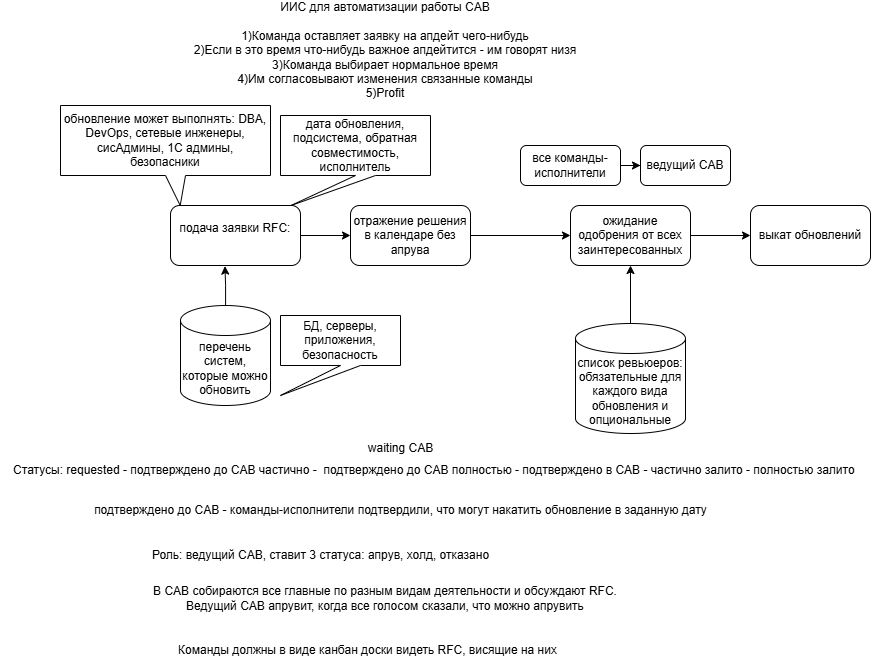

The diagram above was exported from draw.io. Its source (the exported page's mxGraphModel, read from the mxfile embedded in the PNG):
<mxGraphModel dx="2404" dy="706" grid="1" gridSize="10" guides="1" tooltips="1" connect="1" arrows="1" fold="1" page="1" pageScale="1" pageWidth="827" pageHeight="1169" math="0" shadow="0">
  <root>
    <mxCell id="0" />
    <mxCell id="1" parent="0" />
    <mxCell id="iFASyMVNouuMOoCQSFxO-1" value="ИИС для автоматизации работы CAB&lt;div&gt;&lt;br&gt;&lt;/div&gt;&lt;div&gt;&lt;div&gt;1)Команда оставляет заявку на апдейт чего-нибудь&lt;/div&gt;&lt;div&gt;2)Если в это время что-нибудь важное апдейтится - им говорят низя&lt;/div&gt;&lt;div&gt;3)Команда выбирает нормальное время&lt;/div&gt;&lt;div&gt;4)Им согласовывают изменения связанные команды&lt;/div&gt;&lt;div&gt;5)Profit&lt;/div&gt;&lt;/div&gt;" style="text;html=1;align=center;verticalAlign=middle;whiteSpace=wrap;rounded=0;" vertex="1" parent="1">
      <mxGeometry x="20" y="50" width="470" height="90" as="geometry" />
    </mxCell>
    <mxCell id="fOcHwqf4hHr86Y8BKuqI-10" style="edgeStyle=orthogonalEdgeStyle;rounded=0;orthogonalLoop=1;jettySize=auto;html=1;" edge="1" parent="1" source="fOcHwqf4hHr86Y8BKuqI-1" target="fOcHwqf4hHr86Y8BKuqI-4">
      <mxGeometry relative="1" as="geometry" />
    </mxCell>
    <mxCell id="fOcHwqf4hHr86Y8BKuqI-1" value="подача заявки RFC:&lt;div&gt;&lt;br&gt;&lt;/div&gt;" style="rounded=1;whiteSpace=wrap;html=1;" vertex="1" parent="1">
      <mxGeometry x="40" y="250" width="130" height="60" as="geometry" />
    </mxCell>
    <mxCell id="fOcHwqf4hHr86Y8BKuqI-2" value="дата обновления, подсистема, обратная совместимость, исполнитель" style="shape=callout;whiteSpace=wrap;html=1;perimeter=calloutPerimeter;position2=0.07;" vertex="1" parent="1">
      <mxGeometry x="150" y="160" width="150" height="90" as="geometry" />
    </mxCell>
    <mxCell id="fOcHwqf4hHr86Y8BKuqI-3" value="обновление может выполнять: DBA, DevOps, сетевые инженеры, сисАдмины, 1С админы, безопасники" style="shape=callout;whiteSpace=wrap;html=1;perimeter=calloutPerimeter;position2=0.57;" vertex="1" parent="1">
      <mxGeometry x="-70" y="150" width="210" height="100" as="geometry" />
    </mxCell>
    <mxCell id="fOcHwqf4hHr86Y8BKuqI-12" style="edgeStyle=orthogonalEdgeStyle;rounded=0;orthogonalLoop=1;jettySize=auto;html=1;" edge="1" parent="1" source="fOcHwqf4hHr86Y8BKuqI-4" target="fOcHwqf4hHr86Y8BKuqI-11">
      <mxGeometry relative="1" as="geometry" />
    </mxCell>
    <mxCell id="fOcHwqf4hHr86Y8BKuqI-4" value="отражение решения в календаре без апрува" style="rounded=1;whiteSpace=wrap;html=1;" vertex="1" parent="1">
      <mxGeometry x="220" y="250" width="120" height="60" as="geometry" />
    </mxCell>
    <mxCell id="fOcHwqf4hHr86Y8BKuqI-5" value="перечень систем, которые можно обновить" style="shape=cylinder3;whiteSpace=wrap;html=1;boundedLbl=1;backgroundOutline=1;size=15;" vertex="1" parent="1">
      <mxGeometry x="50" y="350" width="90" height="100" as="geometry" />
    </mxCell>
    <mxCell id="fOcHwqf4hHr86Y8BKuqI-6" value="БД, серверы, приложения, безопасность" style="shape=callout;whiteSpace=wrap;html=1;perimeter=calloutPerimeter;position2=0;" vertex="1" parent="1">
      <mxGeometry x="150" y="360" width="120" height="80" as="geometry" />
    </mxCell>
    <mxCell id="fOcHwqf4hHr86Y8BKuqI-9" style="edgeStyle=orthogonalEdgeStyle;rounded=0;orthogonalLoop=1;jettySize=auto;html=1;entryX=0.419;entryY=1.01;entryDx=0;entryDy=0;entryPerimeter=0;" edge="1" parent="1" source="fOcHwqf4hHr86Y8BKuqI-5" target="fOcHwqf4hHr86Y8BKuqI-1">
      <mxGeometry relative="1" as="geometry" />
    </mxCell>
    <mxCell id="fOcHwqf4hHr86Y8BKuqI-14" style="edgeStyle=orthogonalEdgeStyle;rounded=0;orthogonalLoop=1;jettySize=auto;html=1;" edge="1" parent="1" source="fOcHwqf4hHr86Y8BKuqI-11" target="fOcHwqf4hHr86Y8BKuqI-13">
      <mxGeometry relative="1" as="geometry" />
    </mxCell>
    <mxCell id="fOcHwqf4hHr86Y8BKuqI-11" value="ожидание одобрения от всех заинтересованных" style="rounded=1;whiteSpace=wrap;html=1;" vertex="1" parent="1">
      <mxGeometry x="440" y="250" width="120" height="60" as="geometry" />
    </mxCell>
    <mxCell id="fOcHwqf4hHr86Y8BKuqI-13" value="выкат обновлений" style="rounded=1;whiteSpace=wrap;html=1;" vertex="1" parent="1">
      <mxGeometry x="620" y="250" width="120" height="60" as="geometry" />
    </mxCell>
    <mxCell id="fOcHwqf4hHr86Y8BKuqI-17" style="edgeStyle=orthogonalEdgeStyle;rounded=0;orthogonalLoop=1;jettySize=auto;html=1;" edge="1" parent="1" source="fOcHwqf4hHr86Y8BKuqI-15" target="fOcHwqf4hHr86Y8BKuqI-11">
      <mxGeometry relative="1" as="geometry" />
    </mxCell>
    <mxCell id="fOcHwqf4hHr86Y8BKuqI-15" value="список ревьюеров:&lt;div&gt;обязательные для каждого вида обновления и опциональные&lt;/div&gt;" style="shape=cylinder3;whiteSpace=wrap;html=1;boundedLbl=1;backgroundOutline=1;size=15;" vertex="1" parent="1">
      <mxGeometry x="445" y="368" width="110" height="110" as="geometry" />
    </mxCell>
    <mxCell id="fOcHwqf4hHr86Y8BKuqI-18" value="Статусы: requested - подтверждено до CAB частично -&amp;nbsp; подтверждено до CAB полностью - подтверждено в CAB - частично залито - полностью залито&amp;nbsp;" style="text;html=1;align=center;verticalAlign=middle;resizable=0;points=[];autosize=1;strokeColor=none;fillColor=none;" vertex="1" parent="1">
      <mxGeometry x="-130" y="500" width="870" height="30" as="geometry" />
    </mxCell>
    <mxCell id="fOcHwqf4hHr86Y8BKuqI-19" value="подтверждено до CAB - команды-исполнители подтвердили, что могут накатить обновление в заданную дату" style="text;html=1;align=center;verticalAlign=middle;resizable=0;points=[];autosize=1;strokeColor=none;fillColor=none;" vertex="1" parent="1">
      <mxGeometry x="-50" y="540" width="640" height="30" as="geometry" />
    </mxCell>
    <mxCell id="fOcHwqf4hHr86Y8BKuqI-20" value="waiting CAB" style="text;html=1;align=center;verticalAlign=middle;resizable=0;points=[];autosize=1;strokeColor=none;fillColor=none;" vertex="1" parent="1">
      <mxGeometry x="225" y="478" width="90" height="30" as="geometry" />
    </mxCell>
    <mxCell id="fOcHwqf4hHr86Y8BKuqI-23" style="edgeStyle=orthogonalEdgeStyle;rounded=0;orthogonalLoop=1;jettySize=auto;html=1;" edge="1" parent="1" source="fOcHwqf4hHr86Y8BKuqI-21" target="fOcHwqf4hHr86Y8BKuqI-22">
      <mxGeometry relative="1" as="geometry" />
    </mxCell>
    <mxCell id="fOcHwqf4hHr86Y8BKuqI-21" value="все команды-исполнители" style="rounded=1;whiteSpace=wrap;html=1;" vertex="1" parent="1">
      <mxGeometry x="390" y="190" width="100" height="40" as="geometry" />
    </mxCell>
    <mxCell id="fOcHwqf4hHr86Y8BKuqI-22" value="ведущий CAB" style="rounded=1;whiteSpace=wrap;html=1;" vertex="1" parent="1">
      <mxGeometry x="510" y="190" width="90" height="40" as="geometry" />
    </mxCell>
    <mxCell id="fOcHwqf4hHr86Y8BKuqI-24" value="Роль: ведущий CAB, ставит 3 статуса: апрув, холд, отказано" style="text;html=1;align=center;verticalAlign=middle;resizable=0;points=[];autosize=1;strokeColor=none;fillColor=none;" vertex="1" parent="1">
      <mxGeometry x="10" y="585" width="360" height="30" as="geometry" />
    </mxCell>
    <mxCell id="fOcHwqf4hHr86Y8BKuqI-25" value="В CAB собираются все главные по разным видам деятельности и обсуждают RFC. Ведущий CAB апрувит, когда все голосом сказали, что можно апрувить" style="text;html=1;align=center;verticalAlign=middle;whiteSpace=wrap;rounded=0;" vertex="1" parent="1">
      <mxGeometry x="10" y="615" width="490" height="55" as="geometry" />
    </mxCell>
    <mxCell id="3fxuiczHNTJBVyPGbtkJ-1" value="Команды должны в виде канбан доски видеть RFC, висящие на них" style="text;html=1;align=center;verticalAlign=middle;whiteSpace=wrap;rounded=0;" vertex="1" parent="1">
      <mxGeometry y="680" width="475" height="30" as="geometry" />
    </mxCell>
  </root>
</mxGraphModel>